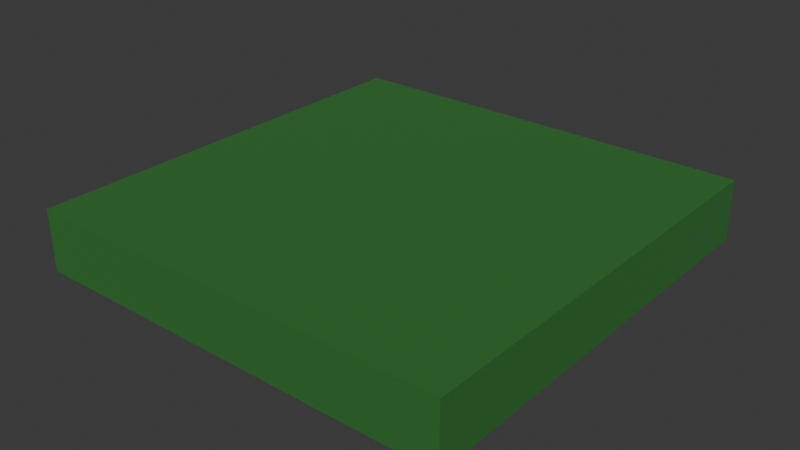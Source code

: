 # Source: Floor.blend  (saved by Blender 5.0.119; exported with 4.5.12 LTS)
import bpy
from mathutils import Matrix  # noqa: F401  (used for matrix-valued properties, if any)

bpy.ops.wm.read_factory_settings(use_empty=True)
scene = bpy.context.scene
scene.name = 'Scene'

# ---- collections
col_collection = bpy.data.collections.new('Collection'); scene.collection.children.link(col_collection)

# ---- materials (node trees are filled in below, after node groups)
mat_floor = bpy.data.materials.new('floor')

# ---- material node trees
mat_floor.use_nodes = True; mat_floor.node_tree.nodes.clear()
_N = mat_floor.node_tree.nodes; _L = mat_floor.node_tree.links
n0 = _N.new('ShaderNodeBsdfPrincipled'); n0.name = 'Principled BSDF'; n0.location = (-200, 100)
n0.inputs[0].default_value = (0.02374, 0.1662, 0.02653, 1.0)
n0.inputs[2].default_value = 1.0
n1 = _N.new('ShaderNodeOutputMaterial'); n1.name = 'Material Output'; n1.location = (200, 100)
_L.new(n0.outputs[0], n1.inputs[0])
n1.is_active_output = True

# ---- world
world_world = bpy.data.worlds.new('World'); scene.world = world_world
world_world.use_nodes = True; world_world.node_tree.nodes.clear()
_N = world_world.node_tree.nodes; _L = world_world.node_tree.links
n0 = _N.new('ShaderNodeOutputWorld'); n0.name = 'World Output'; n0.location = (200, 100)
n1 = _N.new('ShaderNodeBackground'); n1.name = 'Background'; n1.location = (-200, 100)
n1.inputs[0].default_value = (0.05088, 0.05088, 0.05088, 1.0)
_L.new(n1.outputs[0], n0.inputs[0])
n0.is_active_output = True
world_world.color = (0.05088, 0.05088, 0.05088)
world_world.sun_shadow_jitter_overblur = 0.0

# ---- meshes
me_cube = bpy.data.meshes.new('Cube')
me_cube.from_pydata([(-1.0, -1.0, -1.0), (-1.0, -1.0, 1.0), (-1.0, 1.0, -1.0), (-1.0, 1.0, 1.0), (1.0, -1.0, -1.0), (1.0, -1.0, 1.0), (1.0, 1.0, -1.0), (1.0, 1.0, 1.0)], [], [(0, 1, 3, 2), (2, 3, 7, 6), (6, 7, 5, 4), (4, 5, 1, 0), (2, 6, 4, 0), (7, 3, 1, 5)])
_uv = me_cube.uv_layers.new(name='UVMap')
_uv.uv.foreach_set('vector', [0.375, 0.0, 0.625, 0.0, 0.625, 0.25, 0.375, 0.25, 0.375, 0.25, 0.625, 0.25, 0.625, 0.5, 0.375, 0.5, 0.375, 0.5, 0.625, 0.5, 0.625, 0.75, 0.375, 0.75, 0.375, 0.75, 0.625, 0.75, 0.625, 1.0, 0.375, 1.0, 0.125, 0.5, 0.375, 0.5, 0.375, 0.75, 0.125, 0.75, 0.625, 0.5, 0.875, 0.5, 0.875, 0.75, 0.625, 0.75])
me_cube.materials.append(mat_floor)
me_cube.update()

# ---- objects
ob_floor = bpy.data.objects.new('Floor', me_cube)

# ---- transforms, parenting, visibility, modifiers, constraints
ob_floor.location = (0.0, 0.0, 0.0)
ob_floor.scale = (7.0, 7.084, 1.0)

# ---- collection membership
col_collection.objects.link(ob_floor)

# ---- scene / render settings (as saved in the file)
scene.frame_start = 1; scene.frame_end = 250; scene.frame_set(0)
scene.render.engine = 'BLENDER_EEVEE_NEXT'
scene.render.bake_bias = 0.0
scene.render.bake_samples = 0
scene.cycles.sampling_pattern = 'TABULATED_SOBOL'
scene.eevee.use_volume_custom_range = False
bpy.context.view_layer.update()

# ---- added for rendering (the .blend has no active camera and no usable light): camera, sun
cam_auto = bpy.data.cameras.new('AutoCamera')
cam_auto.lens = 50.0
cam_auto.sensor_width = 36.0
cam_auto.clip_end = 1000.0
ob_auto_camera = bpy.data.objects.new('AutoCamera', cam_auto)
scene.collection.objects.link(ob_auto_camera)
ob_auto_camera.location = (18.5214, -22.2257, 14.8171)
ob_auto_camera.rotation_euler = (1.09748, -7.21219e-08, 0.694738)
scene.camera = ob_auto_camera
light_auto_sun = bpy.data.lights.new('AutoSun', 'SUN')
light_auto_sun.energy = 3.0
light_auto_sun.angle = 0.0523599
ob_auto_sun = bpy.data.objects.new('AutoSun', light_auto_sun)
scene.collection.objects.link(ob_auto_sun)
ob_auto_sun.rotation_euler = (0.872665, 0.174533, 0.523599)
bpy.context.view_layer.update()
